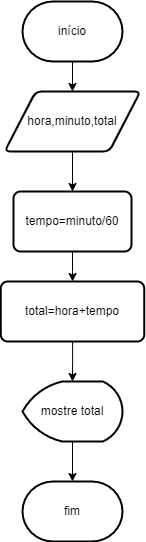

The diagram above was exported from draw.io. Its source (the exported page's mxGraphModel, read from the mxfile embedded in the PNG):
<mxGraphModel dx="1038" dy="547" grid="1" gridSize="10" guides="1" tooltips="1" connect="1" arrows="1" fold="1" page="1" pageScale="1" pageWidth="827" pageHeight="1169" math="0" shadow="0">
  <root>
    <mxCell id="0" />
    <mxCell id="1" parent="0" />
    <mxCell id="1eer5jzDoTkepS8qEJop-5" value="" style="edgeStyle=orthogonalEdgeStyle;rounded=0;orthogonalLoop=1;jettySize=auto;html=1;" edge="1" parent="1" source="1eer5jzDoTkepS8qEJop-1" target="1eer5jzDoTkepS8qEJop-2">
      <mxGeometry relative="1" as="geometry" />
    </mxCell>
    <mxCell id="1eer5jzDoTkepS8qEJop-1" value="início" style="strokeWidth=2;html=1;shape=mxgraph.flowchart.terminator;whiteSpace=wrap;" vertex="1" parent="1">
      <mxGeometry x="320" y="160" width="100" height="60" as="geometry" />
    </mxCell>
    <mxCell id="1eer5jzDoTkepS8qEJop-6" value="" style="edgeStyle=orthogonalEdgeStyle;rounded=0;orthogonalLoop=1;jettySize=auto;html=1;" edge="1" parent="1" source="1eer5jzDoTkepS8qEJop-2" target="1eer5jzDoTkepS8qEJop-3">
      <mxGeometry relative="1" as="geometry" />
    </mxCell>
    <mxCell id="1eer5jzDoTkepS8qEJop-2" value="hora,minuto,total" style="shape=parallelogram;html=1;strokeWidth=2;perimeter=parallelogramPerimeter;whiteSpace=wrap;rounded=1;arcSize=12;size=0.23;" vertex="1" parent="1">
      <mxGeometry x="302" y="250" width="136" height="60" as="geometry" />
    </mxCell>
    <mxCell id="1eer5jzDoTkepS8qEJop-7" value="" style="edgeStyle=orthogonalEdgeStyle;rounded=0;orthogonalLoop=1;jettySize=auto;html=1;" edge="1" parent="1" source="1eer5jzDoTkepS8qEJop-3" target="1eer5jzDoTkepS8qEJop-4">
      <mxGeometry relative="1" as="geometry" />
    </mxCell>
    <mxCell id="1eer5jzDoTkepS8qEJop-3" value="tempo=minuto/60" style="rounded=1;whiteSpace=wrap;html=1;absoluteArcSize=1;arcSize=14;strokeWidth=2;" vertex="1" parent="1">
      <mxGeometry x="311" y="350" width="118" height="60" as="geometry" />
    </mxCell>
    <mxCell id="1eer5jzDoTkepS8qEJop-9" value="" style="edgeStyle=orthogonalEdgeStyle;rounded=0;orthogonalLoop=1;jettySize=auto;html=1;" edge="1" parent="1" source="1eer5jzDoTkepS8qEJop-4" target="1eer5jzDoTkepS8qEJop-8">
      <mxGeometry relative="1" as="geometry" />
    </mxCell>
    <mxCell id="1eer5jzDoTkepS8qEJop-4" value="total=hora+tempo" style="rounded=1;whiteSpace=wrap;html=1;absoluteArcSize=1;arcSize=14;strokeWidth=2;" vertex="1" parent="1">
      <mxGeometry x="298.25" y="440" width="143.5" height="60" as="geometry" />
    </mxCell>
    <mxCell id="1eer5jzDoTkepS8qEJop-11" value="" style="edgeStyle=orthogonalEdgeStyle;rounded=0;orthogonalLoop=1;jettySize=auto;html=1;" edge="1" parent="1" source="1eer5jzDoTkepS8qEJop-8" target="1eer5jzDoTkepS8qEJop-10">
      <mxGeometry relative="1" as="geometry" />
    </mxCell>
    <mxCell id="1eer5jzDoTkepS8qEJop-8" value="mostre total" style="strokeWidth=2;html=1;shape=mxgraph.flowchart.display;whiteSpace=wrap;" vertex="1" parent="1">
      <mxGeometry x="320" y="540" width="100" height="60" as="geometry" />
    </mxCell>
    <mxCell id="1eer5jzDoTkepS8qEJop-10" value="fim" style="strokeWidth=2;html=1;shape=mxgraph.flowchart.terminator;whiteSpace=wrap;" vertex="1" parent="1">
      <mxGeometry x="320" y="640" width="100" height="60" as="geometry" />
    </mxCell>
  </root>
</mxGraphModel>